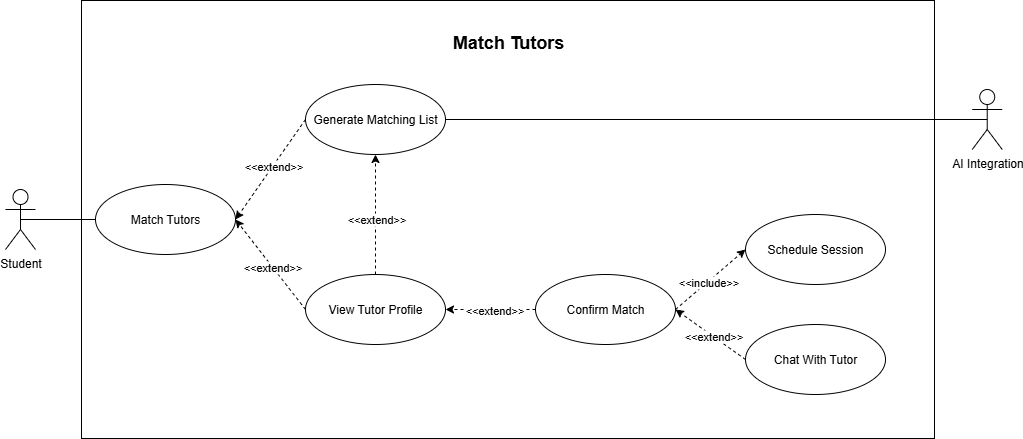

The diagram above was exported from draw.io. Its source (the exported page's mxGraphModel, read from the mxfile embedded in the PNG):
<mxGraphModel dx="1378" dy="786" grid="0" gridSize="10" guides="1" tooltips="1" connect="1" arrows="1" fold="1" page="1" pageScale="1" pageWidth="1100" pageHeight="850" background="#ffffff" math="0" shadow="0">
  <root>
    <mxCell id="0" />
    <mxCell id="1" parent="0" />
    <mxCell id="yGdpu2qJ9jeFTgv6wxci-1" value="Match Tutors" style="ellipse;whiteSpace=wrap;html=1;" parent="1" vertex="1">
      <mxGeometry x="130" y="350" width="140" height="70" as="geometry" />
    </mxCell>
    <mxCell id="yGdpu2qJ9jeFTgv6wxci-2" value="Generate Matching List" style="ellipse;whiteSpace=wrap;html=1;" parent="1" vertex="1">
      <mxGeometry x="340" y="250" width="140" height="70" as="geometry" />
    </mxCell>
    <mxCell id="yGdpu2qJ9jeFTgv6wxci-5" value="View Tutor Profile" style="ellipse;whiteSpace=wrap;html=1;" parent="1" vertex="1">
      <mxGeometry x="340" y="440" width="140" height="70" as="geometry" />
    </mxCell>
    <mxCell id="yGdpu2qJ9jeFTgv6wxci-6" value="Confirm Match" style="ellipse;whiteSpace=wrap;html=1;" parent="1" vertex="1">
      <mxGeometry x="570" y="440" width="140" height="70" as="geometry" />
    </mxCell>
    <mxCell id="yGdpu2qJ9jeFTgv6wxci-12" value="Chat With Tutor" style="ellipse;whiteSpace=wrap;html=1;" parent="1" vertex="1">
      <mxGeometry x="780" y="490" width="140" height="70" as="geometry" />
    </mxCell>
    <mxCell id="yGdpu2qJ9jeFTgv6wxci-18" value="Schedule Session" style="ellipse;whiteSpace=wrap;html=1;" parent="1" vertex="1">
      <mxGeometry x="780" y="380" width="140" height="70" as="geometry" />
    </mxCell>
    <mxCell id="yGdpu2qJ9jeFTgv6wxci-19" value="" style="endArrow=classic;html=1;rounded=0;entryX=0;entryY=0.5;entryDx=0;entryDy=0;exitX=1;exitY=0.5;exitDx=0;exitDy=0;dashed=1;" parent="1" source="yGdpu2qJ9jeFTgv6wxci-6" target="yGdpu2qJ9jeFTgv6wxci-18" edge="1">
      <mxGeometry width="50" height="50" relative="1" as="geometry">
        <mxPoint x="660" y="443" as="sourcePoint" />
        <mxPoint x="800" y="443" as="targetPoint" />
      </mxGeometry>
    </mxCell>
    <mxCell id="yGdpu2qJ9jeFTgv6wxci-20" value="&amp;lt;&amp;lt;include&amp;gt;&amp;gt;" style="edgeLabel;html=1;align=center;verticalAlign=middle;resizable=0;points=[];" parent="yGdpu2qJ9jeFTgv6wxci-19" vertex="1" connectable="0">
      <mxGeometry x="-0.0595" relative="1" as="geometry">
        <mxPoint as="offset" />
      </mxGeometry>
    </mxCell>
    <mxCell id="yGdpu2qJ9jeFTgv6wxci-23" value="" style="endArrow=classic;html=1;rounded=0;entryX=1;entryY=0.5;entryDx=0;entryDy=0;exitX=0;exitY=0.5;exitDx=0;exitDy=0;dashed=1;" parent="1" source="yGdpu2qJ9jeFTgv6wxci-12" target="yGdpu2qJ9jeFTgv6wxci-6" edge="1">
      <mxGeometry width="50" height="50" relative="1" as="geometry">
        <mxPoint x="940" y="593" as="sourcePoint" />
        <mxPoint x="800" y="513" as="targetPoint" />
      </mxGeometry>
    </mxCell>
    <mxCell id="yGdpu2qJ9jeFTgv6wxci-24" value="&amp;lt;&amp;lt;extend&amp;gt;&amp;gt;" style="edgeLabel;html=1;align=center;verticalAlign=middle;resizable=0;points=[];" parent="yGdpu2qJ9jeFTgv6wxci-23" vertex="1" connectable="0">
      <mxGeometry x="-0.0595" relative="1" as="geometry">
        <mxPoint as="offset" />
      </mxGeometry>
    </mxCell>
    <mxCell id="yGdpu2qJ9jeFTgv6wxci-29" value="Student" style="shape=umlActor;verticalLabelPosition=bottom;verticalAlign=top;html=1;" parent="1" vertex="1">
      <mxGeometry x="40" y="355" width="30" height="60" as="geometry" />
    </mxCell>
    <mxCell id="yGdpu2qJ9jeFTgv6wxci-30" value="" style="endArrow=none;html=1;rounded=0;entryX=0;entryY=0.5;entryDx=0;entryDy=0;exitX=0.5;exitY=0.5;exitDx=0;exitDy=0;exitPerimeter=0;" parent="1" source="yGdpu2qJ9jeFTgv6wxci-29" target="yGdpu2qJ9jeFTgv6wxci-1" edge="1">
      <mxGeometry width="50" height="50" relative="1" as="geometry">
        <mxPoint x="530" y="430" as="sourcePoint" />
        <mxPoint x="580" y="380" as="targetPoint" />
      </mxGeometry>
    </mxCell>
    <mxCell id="yGdpu2qJ9jeFTgv6wxci-32" value="AI Integration" style="shape=umlActor;verticalLabelPosition=bottom;verticalAlign=top;html=1;" parent="1" vertex="1">
      <mxGeometry x="1006.73" y="255" width="30" height="60" as="geometry" />
    </mxCell>
    <mxCell id="LGVT_6rpqXRQTAGxbsgY-1" value="" style="endArrow=classic;html=1;rounded=0;entryX=1;entryY=0.5;entryDx=0;entryDy=0;exitX=0;exitY=0.5;exitDx=0;exitDy=0;dashed=1;" parent="1" source="yGdpu2qJ9jeFTgv6wxci-2" target="yGdpu2qJ9jeFTgv6wxci-1" edge="1">
      <mxGeometry width="50" height="50" relative="1" as="geometry">
        <mxPoint x="520" y="290" as="sourcePoint" />
        <mxPoint x="420" y="380" as="targetPoint" />
      </mxGeometry>
    </mxCell>
    <mxCell id="LGVT_6rpqXRQTAGxbsgY-2" value="&amp;lt;&amp;lt;extend&amp;gt;&amp;gt;" style="edgeLabel;html=1;align=center;verticalAlign=middle;resizable=0;points=[];" parent="LGVT_6rpqXRQTAGxbsgY-1" vertex="1" connectable="0">
      <mxGeometry x="-0.0595" relative="1" as="geometry">
        <mxPoint as="offset" />
      </mxGeometry>
    </mxCell>
    <mxCell id="LGVT_6rpqXRQTAGxbsgY-6" value="" style="endArrow=none;html=1;rounded=0;entryX=0.5;entryY=0.5;entryDx=0;entryDy=0;entryPerimeter=0;exitX=1;exitY=0.5;exitDx=0;exitDy=0;" parent="1" source="yGdpu2qJ9jeFTgv6wxci-2" target="yGdpu2qJ9jeFTgv6wxci-32" edge="1">
      <mxGeometry width="50" height="50" relative="1" as="geometry">
        <mxPoint x="510" y="535" as="sourcePoint" />
        <mxPoint x="560" y="485" as="targetPoint" />
      </mxGeometry>
    </mxCell>
    <mxCell id="LGVT_6rpqXRQTAGxbsgY-17" value="" style="endArrow=classic;html=1;rounded=0;entryX=1;entryY=0.5;entryDx=0;entryDy=0;exitX=0;exitY=0.5;exitDx=0;exitDy=0;dashed=1;" parent="1" source="yGdpu2qJ9jeFTgv6wxci-6" target="yGdpu2qJ9jeFTgv6wxci-5" edge="1">
      <mxGeometry width="50" height="50" relative="1" as="geometry">
        <mxPoint x="970" y="680" as="sourcePoint" />
        <mxPoint x="880" y="540" as="targetPoint" />
      </mxGeometry>
    </mxCell>
    <mxCell id="LGVT_6rpqXRQTAGxbsgY-18" value="&amp;lt;&amp;lt;extend&amp;gt;&amp;gt;" style="edgeLabel;html=1;align=center;verticalAlign=middle;resizable=0;points=[];" parent="LGVT_6rpqXRQTAGxbsgY-17" vertex="1" connectable="0">
      <mxGeometry x="-0.0595" relative="1" as="geometry">
        <mxPoint as="offset" />
      </mxGeometry>
    </mxCell>
    <mxCell id="LGVT_6rpqXRQTAGxbsgY-19" value="" style="endArrow=classic;html=1;rounded=0;entryX=0.5;entryY=1;entryDx=0;entryDy=0;exitX=0.5;exitY=0;exitDx=0;exitDy=0;dashed=1;" parent="1" source="yGdpu2qJ9jeFTgv6wxci-5" target="yGdpu2qJ9jeFTgv6wxci-2" edge="1">
      <mxGeometry width="50" height="50" relative="1" as="geometry">
        <mxPoint x="390" y="370" as="sourcePoint" />
        <mxPoint x="320" y="470" as="targetPoint" />
      </mxGeometry>
    </mxCell>
    <mxCell id="LGVT_6rpqXRQTAGxbsgY-20" value="&amp;lt;&amp;lt;extend&amp;gt;&amp;gt;" style="edgeLabel;html=1;align=center;verticalAlign=middle;resizable=0;points=[];" parent="LGVT_6rpqXRQTAGxbsgY-19" vertex="1" connectable="0">
      <mxGeometry x="-0.0595" relative="1" as="geometry">
        <mxPoint as="offset" />
      </mxGeometry>
    </mxCell>
    <mxCell id="t2gRrA8ylbqiXQhGSRUs-1" value="" style="endArrow=classic;html=1;rounded=0;entryX=1;entryY=0.5;entryDx=0;entryDy=0;exitX=0;exitY=0.5;exitDx=0;exitDy=0;dashed=1;" parent="1" source="yGdpu2qJ9jeFTgv6wxci-5" target="yGdpu2qJ9jeFTgv6wxci-1" edge="1">
      <mxGeometry width="50" height="50" relative="1" as="geometry">
        <mxPoint x="390" y="310" as="sourcePoint" />
        <mxPoint x="320" y="410" as="targetPoint" />
      </mxGeometry>
    </mxCell>
    <mxCell id="t2gRrA8ylbqiXQhGSRUs-2" value="&amp;lt;&amp;lt;extend&amp;gt;&amp;gt;" style="edgeLabel;html=1;align=center;verticalAlign=middle;resizable=0;points=[];" parent="t2gRrA8ylbqiXQhGSRUs-1" vertex="1" connectable="0">
      <mxGeometry x="-0.0595" relative="1" as="geometry">
        <mxPoint as="offset" />
      </mxGeometry>
    </mxCell>
    <mxCell id="t2gRrA8ylbqiXQhGSRUs-5" value="" style="rounded=0;whiteSpace=wrap;html=1;fillColor=none;strokeColor=default;direction=west;noLabel=0;connectable=1;allowArrows=1;glass=0;shadow=0;" parent="1" vertex="1">
      <mxGeometry x="116" y="166" width="853" height="438" as="geometry" />
    </mxCell>
    <mxCell id="t2gRrA8ylbqiXQhGSRUs-6" value="Match Tutors" style="text;html=1;align=center;verticalAlign=middle;whiteSpace=wrap;rounded=0;fontSize=18;fontStyle=1" parent="1" vertex="1">
      <mxGeometry x="431.5" y="180" width="222" height="55" as="geometry" />
    </mxCell>
  </root>
</mxGraphModel>